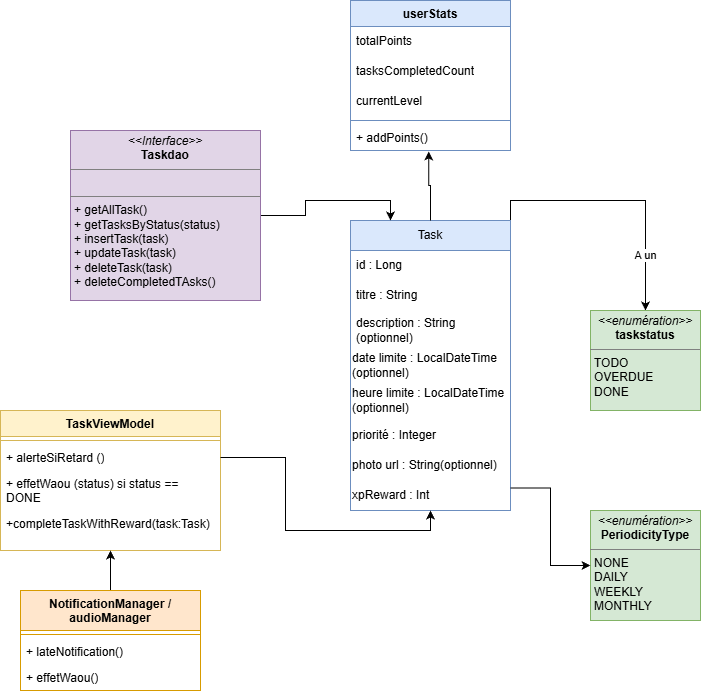

The diagram above was exported from draw.io. Its source (the exported page's mxGraphModel, read from the mxfile embedded in the PNG):
<mxGraphModel dx="2135" dy="1849" grid="1" gridSize="10" guides="1" tooltips="1" connect="1" arrows="1" fold="1" page="1" pageScale="1" pageWidth="827" pageHeight="1169" math="0" shadow="0">
  <root>
    <mxCell id="0" />
    <mxCell id="1" parent="0" />
    <mxCell id="eKpagOgpi-iovBRWCtVY-10" edge="1" parent="1" source="eKpagOgpi-iovBRWCtVY-1" style="edgeStyle=orthogonalEdgeStyle;rounded=0;orthogonalLoop=1;jettySize=auto;html=1;exitX=1;exitY=0;exitDx=0;exitDy=0;entryX=0.5;entryY=0;entryDx=0;entryDy=0;" target="eKpagOgpi-iovBRWCtVY-9">
      <mxGeometry relative="1" as="geometry" />
    </mxCell>
    <mxCell id="eKpagOgpi-iovBRWCtVY-11" connectable="0" parent="eKpagOgpi-iovBRWCtVY-10" style="edgeLabel;html=1;align=center;verticalAlign=middle;resizable=0;points=[];" value="A un" vertex="1">
      <mxGeometry relative="1" x="0.5783" y="-1" as="geometry">
        <mxPoint as="offset" />
      </mxGeometry>
    </mxCell>
    <mxCell id="eKpagOgpi-iovBRWCtVY-1" parent="1" style="swimlane;fontStyle=0;childLayout=stackLayout;horizontal=1;startSize=30;horizontalStack=0;resizeParent=1;resizeParentMax=0;resizeLast=0;collapsible=1;marginBottom=0;whiteSpace=wrap;html=1;fillColor=#dae8fc;strokeColor=#6c8ebf;" value="Task" vertex="1">
      <mxGeometry height="290" width="160" x="120" y="180" as="geometry" />
    </mxCell>
    <mxCell id="eKpagOgpi-iovBRWCtVY-2" parent="eKpagOgpi-iovBRWCtVY-1" style="text;strokeColor=none;fillColor=none;align=left;verticalAlign=middle;spacingLeft=4;spacingRight=4;overflow=hidden;points=[[0,0.5],[1,0.5]];portConstraint=eastwest;rotatable=0;whiteSpace=wrap;html=1;" value="id : Long" vertex="1">
      <mxGeometry height="30" width="160" y="30" as="geometry" />
    </mxCell>
    <mxCell id="eKpagOgpi-iovBRWCtVY-3" parent="eKpagOgpi-iovBRWCtVY-1" style="text;strokeColor=none;fillColor=none;align=left;verticalAlign=middle;spacingLeft=4;spacingRight=4;overflow=hidden;points=[[0,0.5],[1,0.5]];portConstraint=eastwest;rotatable=0;whiteSpace=wrap;html=1;" value="titre : String" vertex="1">
      <mxGeometry height="30" width="160" y="60" as="geometry" />
    </mxCell>
    <mxCell id="eKpagOgpi-iovBRWCtVY-4" parent="eKpagOgpi-iovBRWCtVY-1" style="text;strokeColor=none;fillColor=none;align=left;verticalAlign=middle;spacingLeft=4;spacingRight=4;overflow=hidden;points=[[0,0.5],[1,0.5]];portConstraint=eastwest;rotatable=0;whiteSpace=wrap;html=1;" value="description : String (optionnel)" vertex="1">
      <mxGeometry height="40" width="160" y="90" as="geometry" />
    </mxCell>
    <mxCell id="eKpagOgpi-iovBRWCtVY-5" parent="eKpagOgpi-iovBRWCtVY-1" style="text;html=1;whiteSpace=wrap;strokeColor=none;fillColor=none;align=left;verticalAlign=middle;rounded=0;" value="date limite : LocalDateTime (optionnel)" vertex="1">
      <mxGeometry height="30" width="160" y="130" as="geometry" />
    </mxCell>
    <mxCell id="eKpagOgpi-iovBRWCtVY-6" parent="eKpagOgpi-iovBRWCtVY-1" style="text;html=1;whiteSpace=wrap;strokeColor=none;fillColor=none;align=left;verticalAlign=middle;rounded=0;" value="heure limite : LocalDateTime (optionnel)" vertex="1">
      <mxGeometry height="40" width="160" y="160" as="geometry" />
    </mxCell>
    <mxCell id="eKpagOgpi-iovBRWCtVY-7" parent="eKpagOgpi-iovBRWCtVY-1" style="text;html=1;whiteSpace=wrap;strokeColor=none;fillColor=none;align=left;verticalAlign=middle;rounded=0;" value="priorité : Integer" vertex="1">
      <mxGeometry height="30" width="160" y="200" as="geometry" />
    </mxCell>
    <mxCell id="eKpagOgpi-iovBRWCtVY-8" parent="eKpagOgpi-iovBRWCtVY-1" style="text;html=1;whiteSpace=wrap;strokeColor=none;fillColor=none;align=left;verticalAlign=middle;rounded=0;" value="photo url : String(optionnel)" vertex="1">
      <mxGeometry height="30" width="160" y="230" as="geometry" />
    </mxCell>
    <mxCell id="2P4hV5a9bIgcFoWUVvss-9" parent="eKpagOgpi-iovBRWCtVY-1" style="text;html=1;whiteSpace=wrap;strokeColor=none;fillColor=none;align=left;verticalAlign=middle;rounded=0;" value="xpReward : Int" vertex="1">
      <mxGeometry height="30" width="160" y="260" as="geometry" />
    </mxCell>
    <mxCell id="eKpagOgpi-iovBRWCtVY-9" parent="1" style="verticalAlign=top;align=left;overflow=fill;html=1;whiteSpace=wrap;fillColor=#d5e8d4;strokeColor=#82b366;" value="&lt;p style=&quot;margin:0px;margin-top:4px;text-align:center;&quot;&gt;&lt;i&gt;&amp;lt;&amp;lt;enumération&amp;gt;&amp;gt;&lt;/i&gt;&lt;br&gt;&lt;b&gt;taskstatus&lt;/b&gt;&lt;/p&gt;&lt;hr size=&quot;1&quot; style=&quot;border-style:solid;&quot;&gt;&lt;p style=&quot;margin:0px;margin-left:4px;&quot;&gt;TODO&lt;/p&gt;&lt;p style=&quot;margin:0px;margin-left:4px;&quot;&gt;OVERDUE&lt;/p&gt;&lt;p style=&quot;margin:0px;margin-left:4px;&quot;&gt;DONE&lt;/p&gt;" vertex="1">
      <mxGeometry height="100" width="110" x="360" y="270" as="geometry" />
    </mxCell>
    <mxCell id="eKpagOgpi-iovBRWCtVY-13" parent="1" style="verticalAlign=top;align=left;overflow=fill;html=1;whiteSpace=wrap;fillColor=#d5e8d4;strokeColor=#82b366;" value="&lt;p style=&quot;margin:0px;margin-top:4px;text-align:center;&quot;&gt;&lt;i&gt;&amp;lt;&amp;lt;enumération&amp;gt;&amp;gt;&lt;/i&gt;&lt;br&gt;&lt;b&gt;PeriodicityType&lt;/b&gt;&lt;/p&gt;&lt;hr size=&quot;1&quot; style=&quot;border-style:solid;&quot;&gt;&lt;p style=&quot;margin:0px;margin-left:4px;&quot;&gt;NONE&lt;/p&gt;&lt;p style=&quot;margin:0px;margin-left:4px;&quot;&gt;DAILY&lt;/p&gt;&lt;p style=&quot;margin:0px;margin-left:4px;&quot;&gt;WEEKLY&lt;/p&gt;&lt;p style=&quot;margin:0px;margin-left:4px;&quot;&gt;MONTHLY&lt;/p&gt;" vertex="1">
      <mxGeometry height="110" width="110" x="360" y="470" as="geometry" />
    </mxCell>
    <mxCell id="eKpagOgpi-iovBRWCtVY-14" edge="1" parent="1" source="2P4hV5a9bIgcFoWUVvss-9" style="edgeStyle=orthogonalEdgeStyle;rounded=0;orthogonalLoop=1;jettySize=auto;html=1;exitX=1;exitY=0.25;exitDx=0;exitDy=0;entryX=0;entryY=0.5;entryDx=0;entryDy=0;" target="eKpagOgpi-iovBRWCtVY-13">
      <mxGeometry relative="1" as="geometry" />
    </mxCell>
    <mxCell id="eKpagOgpi-iovBRWCtVY-16" edge="1" parent="1" source="eKpagOgpi-iovBRWCtVY-15" style="edgeStyle=orthogonalEdgeStyle;rounded=0;orthogonalLoop=1;jettySize=auto;html=1;exitX=1;exitY=0.5;exitDx=0;exitDy=0;entryX=0.25;entryY=0;entryDx=0;entryDy=0;" target="eKpagOgpi-iovBRWCtVY-1">
      <mxGeometry relative="1" as="geometry" />
    </mxCell>
    <mxCell id="eKpagOgpi-iovBRWCtVY-15" parent="1" style="verticalAlign=top;align=left;overflow=fill;html=1;whiteSpace=wrap;fillColor=#e1d5e7;strokeColor=#9673a6;" value="&lt;p style=&quot;margin:0px;margin-top:4px;text-align:center;&quot;&gt;&lt;i&gt;&amp;lt;&amp;lt;Interface&amp;gt;&amp;gt;&lt;/i&gt;&lt;br&gt;&lt;b&gt;Taskdao&lt;/b&gt;&lt;/p&gt;&lt;hr size=&quot;1&quot; style=&quot;border-style:solid;&quot;&gt;&lt;p style=&quot;margin:0px;margin-left:4px;&quot;&gt;&lt;br&gt;&lt;/p&gt;&lt;hr size=&quot;1&quot; style=&quot;border-style:solid;&quot;&gt;&lt;p style=&quot;margin:0px;margin-left:4px;&quot;&gt;+ getAllTask()&lt;br&gt;+ getTasksByStatus(status)&lt;/p&gt;&lt;p style=&quot;margin:0px;margin-left:4px;&quot;&gt;+&amp;nbsp;insertTask(task)&lt;/p&gt;&lt;p style=&quot;margin:0px;margin-left:4px;&quot;&gt;+&amp;nbsp;updateTask(task)&lt;/p&gt;&lt;p style=&quot;margin:0px;margin-left:4px;&quot;&gt;+&amp;nbsp;deleteTask(task)&lt;/p&gt;&lt;p style=&quot;margin:0px;margin-left:4px;&quot;&gt;+ deleteCompletedTAsks()&lt;/p&gt;" vertex="1">
      <mxGeometry height="170" width="190" x="-160" y="90" as="geometry" />
    </mxCell>
    <mxCell id="eKpagOgpi-iovBRWCtVY-17" parent="1" style="swimlane;fontStyle=1;align=center;verticalAlign=top;childLayout=stackLayout;horizontal=1;startSize=26;horizontalStack=0;resizeParent=1;resizeParentMax=0;resizeLast=0;collapsible=1;marginBottom=0;whiteSpace=wrap;html=1;fillColor=#fff2cc;strokeColor=#d6b656;" value="TaskViewModel" vertex="1">
      <mxGeometry height="140" width="220" x="-230" y="370" as="geometry" />
    </mxCell>
    <mxCell id="eKpagOgpi-iovBRWCtVY-19" parent="eKpagOgpi-iovBRWCtVY-17" style="line;strokeWidth=1;fillColor=none;align=left;verticalAlign=middle;spacingTop=-1;spacingLeft=3;spacingRight=3;rotatable=0;labelPosition=right;points=[];portConstraint=eastwest;strokeColor=inherit;" value="" vertex="1">
      <mxGeometry height="8" width="220" y="26" as="geometry" />
    </mxCell>
    <mxCell id="eKpagOgpi-iovBRWCtVY-20" parent="eKpagOgpi-iovBRWCtVY-17" style="text;strokeColor=none;fillColor=none;align=left;verticalAlign=top;spacingLeft=4;spacingRight=4;overflow=hidden;rotatable=0;points=[[0,0.5],[1,0.5]];portConstraint=eastwest;whiteSpace=wrap;html=1;" value="+ alerteSiRetard ()" vertex="1">
      <mxGeometry height="26" width="220" y="34" as="geometry" />
    </mxCell>
    <mxCell id="eKpagOgpi-iovBRWCtVY-24" parent="eKpagOgpi-iovBRWCtVY-17" style="text;strokeColor=none;fillColor=none;align=left;verticalAlign=top;spacingLeft=4;spacingRight=4;overflow=hidden;rotatable=0;points=[[0,0.5],[1,0.5]];portConstraint=eastwest;whiteSpace=wrap;html=1;" value="+ effetWaou (status) si status == DONE" vertex="1">
      <mxGeometry height="40" width="220" y="60" as="geometry" />
    </mxCell>
    <mxCell id="2P4hV5a9bIgcFoWUVvss-11" parent="eKpagOgpi-iovBRWCtVY-17" style="text;strokeColor=none;fillColor=none;align=left;verticalAlign=top;spacingLeft=4;spacingRight=4;overflow=hidden;rotatable=0;points=[[0,0.5],[1,0.5]];portConstraint=eastwest;whiteSpace=wrap;html=1;" value="+completeTaskWithReward(task:Task)" vertex="1">
      <mxGeometry height="40" width="220" y="100" as="geometry" />
    </mxCell>
    <mxCell id="eKpagOgpi-iovBRWCtVY-25" edge="1" parent="1" source="eKpagOgpi-iovBRWCtVY-20" style="edgeStyle=orthogonalEdgeStyle;rounded=0;orthogonalLoop=1;jettySize=auto;html=1;exitX=1;exitY=0.5;exitDx=0;exitDy=0;entryX=0.5;entryY=1;entryDx=0;entryDy=0;" target="2P4hV5a9bIgcFoWUVvss-9">
      <mxGeometry relative="1" as="geometry" />
    </mxCell>
    <mxCell id="eKpagOgpi-iovBRWCtVY-35" edge="1" parent="1" source="eKpagOgpi-iovBRWCtVY-26" style="edgeStyle=orthogonalEdgeStyle;rounded=0;orthogonalLoop=1;jettySize=auto;html=1;exitX=0.5;exitY=0;exitDx=0;exitDy=0;" target="eKpagOgpi-iovBRWCtVY-17">
      <mxGeometry relative="1" as="geometry" />
    </mxCell>
    <mxCell id="eKpagOgpi-iovBRWCtVY-26" parent="1" style="swimlane;fontStyle=1;align=center;verticalAlign=top;childLayout=stackLayout;horizontal=1;startSize=40;horizontalStack=0;resizeParent=1;resizeParentMax=0;resizeLast=0;collapsible=1;marginBottom=0;whiteSpace=wrap;html=1;fillColor=#ffe6cc;strokeColor=#d79b00;" value="NotificationManager / audioManager" vertex="1">
      <mxGeometry height="100" width="180" x="-210" y="550" as="geometry" />
    </mxCell>
    <mxCell id="eKpagOgpi-iovBRWCtVY-28" parent="eKpagOgpi-iovBRWCtVY-26" style="line;strokeWidth=1;fillColor=none;align=left;verticalAlign=middle;spacingTop=-1;spacingLeft=3;spacingRight=3;rotatable=0;labelPosition=right;points=[];portConstraint=eastwest;strokeColor=inherit;" value="" vertex="1">
      <mxGeometry height="8" width="180" y="40" as="geometry" />
    </mxCell>
    <mxCell id="eKpagOgpi-iovBRWCtVY-29" parent="eKpagOgpi-iovBRWCtVY-26" style="text;strokeColor=none;fillColor=none;align=left;verticalAlign=top;spacingLeft=4;spacingRight=4;overflow=hidden;rotatable=0;points=[[0,0.5],[1,0.5]];portConstraint=eastwest;whiteSpace=wrap;html=1;" value="+ lateNotification()" vertex="1">
      <mxGeometry height="26" width="180" y="48" as="geometry" />
    </mxCell>
    <mxCell id="eKpagOgpi-iovBRWCtVY-36" parent="eKpagOgpi-iovBRWCtVY-26" style="text;strokeColor=none;fillColor=none;align=left;verticalAlign=top;spacingLeft=4;spacingRight=4;overflow=hidden;rotatable=0;points=[[0,0.5],[1,0.5]];portConstraint=eastwest;whiteSpace=wrap;html=1;" value="+ effetWaou()" vertex="1">
      <mxGeometry height="26" width="180" y="74" as="geometry" />
    </mxCell>
    <mxCell id="2P4hV5a9bIgcFoWUVvss-5" parent="1" style="swimlane;fontStyle=1;align=center;verticalAlign=top;childLayout=stackLayout;horizontal=1;startSize=26;horizontalStack=0;resizeParent=1;resizeParentMax=0;resizeLast=0;collapsible=1;marginBottom=0;whiteSpace=wrap;html=1;fillColor=#dae8fc;strokeColor=#6c8ebf;" value="userStats" vertex="1">
      <mxGeometry height="150" width="160" x="120" y="-40" as="geometry" />
    </mxCell>
    <mxCell id="2P4hV5a9bIgcFoWUVvss-2" parent="2P4hV5a9bIgcFoWUVvss-5" style="text;strokeColor=none;fillColor=none;align=left;verticalAlign=middle;spacingLeft=4;spacingRight=4;overflow=hidden;points=[[0,0.5],[1,0.5]];portConstraint=eastwest;rotatable=0;whiteSpace=wrap;html=1;" value="totalPoints" vertex="1">
      <mxGeometry height="30" width="160" y="26" as="geometry" />
    </mxCell>
    <mxCell id="2P4hV5a9bIgcFoWUVvss-4" parent="2P4hV5a9bIgcFoWUVvss-5" style="text;strokeColor=none;fillColor=none;align=left;verticalAlign=middle;spacingLeft=4;spacingRight=4;overflow=hidden;points=[[0,0.5],[1,0.5]];portConstraint=eastwest;rotatable=0;whiteSpace=wrap;html=1;" value="tasksCompletedCount" vertex="1">
      <mxGeometry height="30" width="160" y="56" as="geometry" />
    </mxCell>
    <mxCell id="2P4hV5a9bIgcFoWUVvss-3" parent="2P4hV5a9bIgcFoWUVvss-5" style="text;strokeColor=none;fillColor=none;align=left;verticalAlign=middle;spacingLeft=4;spacingRight=4;overflow=hidden;points=[[0,0.5],[1,0.5]];portConstraint=eastwest;rotatable=0;whiteSpace=wrap;html=1;" value="currentLevel" vertex="1">
      <mxGeometry height="30" width="160" y="86" as="geometry" />
    </mxCell>
    <mxCell id="2P4hV5a9bIgcFoWUVvss-7" parent="2P4hV5a9bIgcFoWUVvss-5" style="line;strokeWidth=1;fillColor=none;align=left;verticalAlign=middle;spacingTop=-1;spacingLeft=3;spacingRight=3;rotatable=0;labelPosition=right;points=[];portConstraint=eastwest;strokeColor=inherit;" value="" vertex="1">
      <mxGeometry height="8" width="160" y="116" as="geometry" />
    </mxCell>
    <mxCell id="2P4hV5a9bIgcFoWUVvss-8" parent="2P4hV5a9bIgcFoWUVvss-5" style="text;strokeColor=none;fillColor=none;align=left;verticalAlign=top;spacingLeft=4;spacingRight=4;overflow=hidden;rotatable=0;points=[[0,0.5],[1,0.5]];portConstraint=eastwest;whiteSpace=wrap;html=1;" value="+ addPoints()" vertex="1">
      <mxGeometry height="26" width="160" y="124" as="geometry" />
    </mxCell>
    <mxCell id="2P4hV5a9bIgcFoWUVvss-10" edge="1" parent="1" source="eKpagOgpi-iovBRWCtVY-1" style="edgeStyle=orthogonalEdgeStyle;rounded=0;orthogonalLoop=1;jettySize=auto;html=1;exitX=0.5;exitY=0;exitDx=0;exitDy=0;entryX=0.489;entryY=1.038;entryDx=0;entryDy=0;entryPerimeter=0;" target="2P4hV5a9bIgcFoWUVvss-8">
      <mxGeometry relative="1" as="geometry" />
    </mxCell>
  </root>
</mxGraphModel>